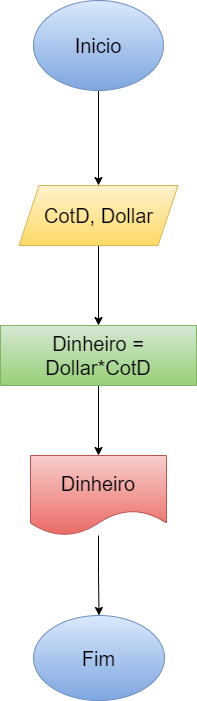

The diagram above was exported from draw.io. Its source (the exported page's mxGraphModel, read from the mxfile embedded in the PNG):
<mxGraphModel dx="794" dy="470" grid="1" gridSize="10" guides="1" tooltips="1" connect="1" arrows="1" fold="1" page="1" pageScale="1" pageWidth="827" pageHeight="1169" math="0" shadow="0">
  <root>
    <mxCell id="0" />
    <mxCell id="1" parent="0" />
    <mxCell id="0t4Kjuoe0xDUxkRhMfCv-3" value="" style="edgeStyle=orthogonalEdgeStyle;rounded=0;orthogonalLoop=1;jettySize=auto;html=1;" edge="1" parent="1" source="0t4Kjuoe0xDUxkRhMfCv-1" target="0t4Kjuoe0xDUxkRhMfCv-2">
      <mxGeometry relative="1" as="geometry" />
    </mxCell>
    <mxCell id="0t4Kjuoe0xDUxkRhMfCv-1" value="Inicio" style="ellipse;whiteSpace=wrap;html=1;fontSize=20;fillColor=#dae8fc;gradientColor=#7ea6e0;strokeColor=#6c8ebf;" vertex="1" parent="1">
      <mxGeometry x="349" y="90" width="130" height="90" as="geometry" />
    </mxCell>
    <mxCell id="0t4Kjuoe0xDUxkRhMfCv-5" value="" style="edgeStyle=orthogonalEdgeStyle;rounded=0;orthogonalLoop=1;jettySize=auto;html=1;" edge="1" parent="1" source="0t4Kjuoe0xDUxkRhMfCv-2" target="0t4Kjuoe0xDUxkRhMfCv-4">
      <mxGeometry relative="1" as="geometry" />
    </mxCell>
    <mxCell id="0t4Kjuoe0xDUxkRhMfCv-2" value="CotD, Dollar" style="shape=parallelogram;perimeter=parallelogramPerimeter;whiteSpace=wrap;html=1;fixedSize=1;fontSize=20;fillColor=#fff2cc;gradientColor=#ffd966;strokeColor=#d6b656;" vertex="1" parent="1">
      <mxGeometry x="334.5" y="275" width="159" height="60" as="geometry" />
    </mxCell>
    <mxCell id="0t4Kjuoe0xDUxkRhMfCv-9" value="" style="edgeStyle=orthogonalEdgeStyle;rounded=0;orthogonalLoop=1;jettySize=auto;html=1;" edge="1" parent="1" source="0t4Kjuoe0xDUxkRhMfCv-4" target="0t4Kjuoe0xDUxkRhMfCv-8">
      <mxGeometry relative="1" as="geometry" />
    </mxCell>
    <mxCell id="0t4Kjuoe0xDUxkRhMfCv-4" value="Dinheiro = Dollar*CotD" style="whiteSpace=wrap;html=1;fontSize=20;fillColor=#d5e8d4;gradientColor=#97d077;strokeColor=#82b366;" vertex="1" parent="1">
      <mxGeometry x="316" y="415" width="196" height="60" as="geometry" />
    </mxCell>
    <mxCell id="0t4Kjuoe0xDUxkRhMfCv-11" value="" style="edgeStyle=orthogonalEdgeStyle;rounded=0;orthogonalLoop=1;jettySize=auto;html=1;" edge="1" parent="1" source="0t4Kjuoe0xDUxkRhMfCv-8" target="0t4Kjuoe0xDUxkRhMfCv-10">
      <mxGeometry relative="1" as="geometry" />
    </mxCell>
    <mxCell id="0t4Kjuoe0xDUxkRhMfCv-8" value="Dinheiro" style="shape=document;whiteSpace=wrap;html=1;boundedLbl=1;fontSize=20;size=0.3125;fillColor=#f8cecc;gradientColor=#ea6b66;strokeColor=#b85450;" vertex="1" parent="1">
      <mxGeometry x="346" y="545" width="136" height="80" as="geometry" />
    </mxCell>
    <mxCell id="0t4Kjuoe0xDUxkRhMfCv-10" value="Fim" style="ellipse;whiteSpace=wrap;html=1;fontSize=20;fillColor=#dae8fc;strokeColor=#6c8ebf;gradientColor=#7ea6e0;" vertex="1" parent="1">
      <mxGeometry x="349" y="705" width="131" height="85" as="geometry" />
    </mxCell>
  </root>
</mxGraphModel>